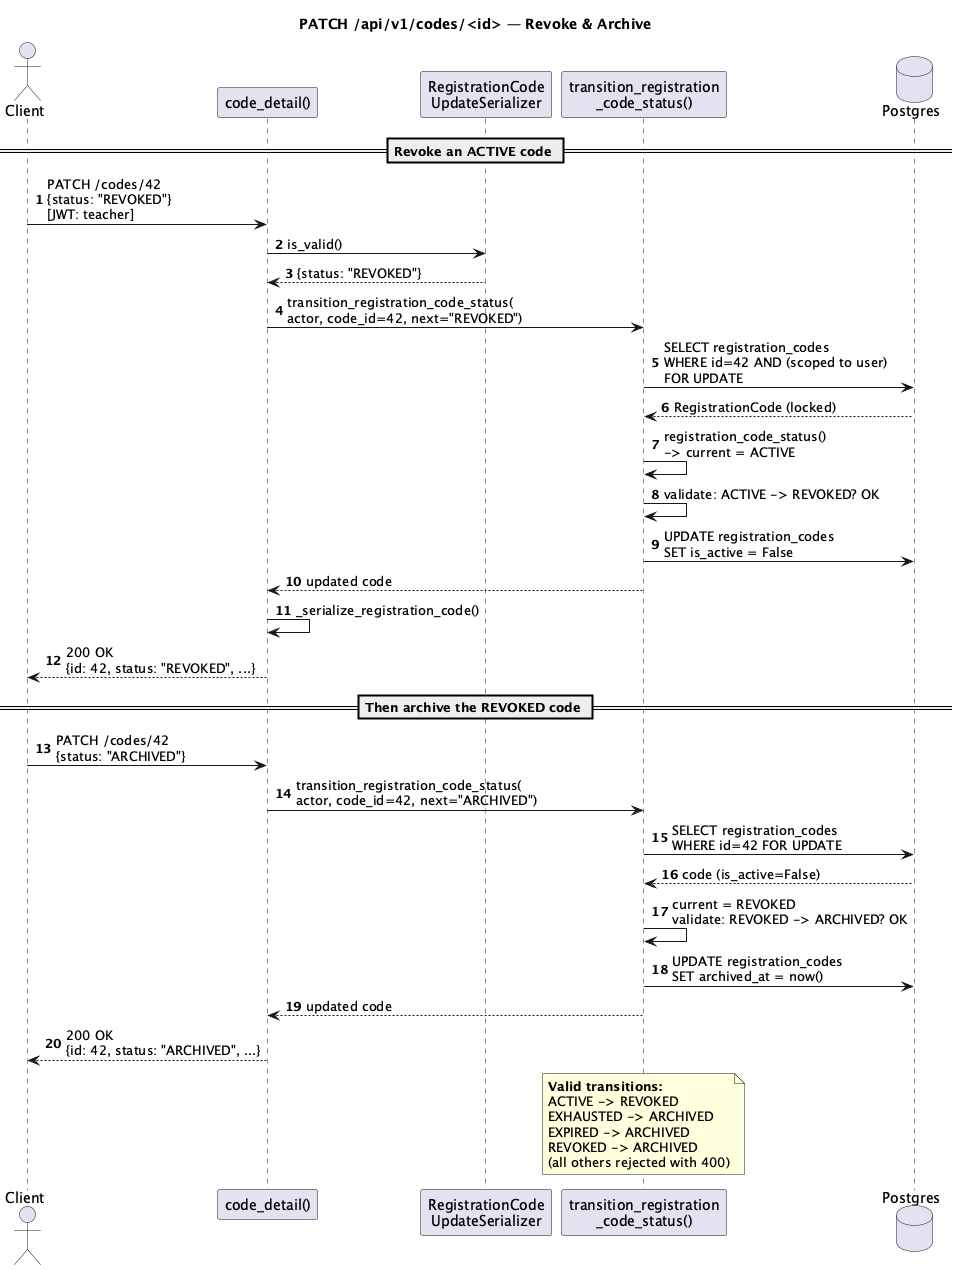

The diagram above was rendered by PlantUML. Its source (embedded in the PNG):
@startuml
title PATCH /api/v1/codes/<id> — Revoke & Archive
autonumber

actor Client
participant "code_detail()" as View
participant "RegistrationCode\nUpdateSerializer" as Serializer
participant "transition_registration\n_code_status()" as Service
database Postgres

== Revoke an ACTIVE code ==
Client -> View: PATCH /codes/42\n{status: "REVOKED"}\n[JWT: teacher]
View -> Serializer: is_valid()
Serializer --> View: {status: "REVOKED"}

View -> Service: transition_registration_code_status(\nactor, code_id=42, next="REVOKED")

Service -> Postgres: SELECT registration_codes\nWHERE id=42 AND (scoped to user)\nFOR UPDATE
Postgres --> Service: RegistrationCode (locked)

Service -> Service: registration_code_status()\n-> current = ACTIVE
Service -> Service: validate: ACTIVE -> REVOKED? OK

Service -> Postgres: UPDATE registration_codes\nSET is_active = False
Service --> View: updated code

View -> View: _serialize_registration_code()
View --> Client: 200 OK\n{id: 42, status: "REVOKED", ...}

== Then archive the REVOKED code ==
Client -> View: PATCH /codes/42\n{status: "ARCHIVED"}
View -> Service: transition_registration_code_status(\nactor, code_id=42, next="ARCHIVED")

Service -> Postgres: SELECT registration_codes\nWHERE id=42 FOR UPDATE
Postgres --> Service: code (is_active=False)
Service -> Service: current = REVOKED\nvalidate: REVOKED -> ARCHIVED? OK

Service -> Postgres: UPDATE registration_codes\nSET archived_at = now()
Service --> View: updated code

View --> Client: 200 OK\n{id: 42, status: "ARCHIVED", ...}

note over Service
  **Valid transitions:**
  ACTIVE -> REVOKED
  EXHAUSTED -> ARCHIVED
  EXPIRED -> ARCHIVED
  REVOKED -> ARCHIVED
  (all others rejected with 400)
end note
@enduml